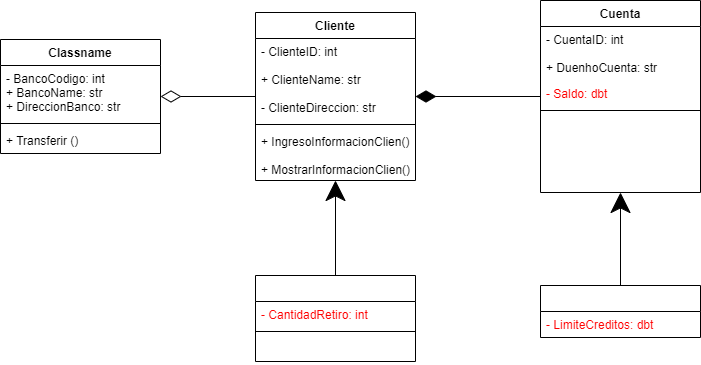

The diagram above was exported from draw.io. Its source (the exported page's mxGraphModel, read from the mxfile embedded in the PNG):
<mxGraphModel dx="1386" dy="779" grid="1" gridSize="10" guides="1" tooltips="1" connect="1" arrows="1" fold="1" page="1" pageScale="1" pageWidth="850" pageHeight="1100" math="0" shadow="0">
  <root>
    <mxCell id="0" />
    <mxCell id="1" parent="0" />
    <mxCell id="33" style="edgeStyle=none;html=1;fontColor=#FF0000;endArrow=diamondThin;endFill=1;endSize=18;" edge="1" parent="1" source="6" target="14">
      <mxGeometry relative="1" as="geometry" />
    </mxCell>
    <mxCell id="6" value="Cuenta" style="swimlane;fontStyle=1;align=center;verticalAlign=top;childLayout=stackLayout;horizontal=1;startSize=26;horizontalStack=0;resizeParent=1;resizeParentMax=0;resizeLast=0;collapsible=1;marginBottom=0;" vertex="1" parent="1">
      <mxGeometry x="550" y="45" width="160" height="192" as="geometry" />
    </mxCell>
    <mxCell id="7" value="- CuentaID: int&#10;&#10;+ DuenhoCuenta: str&#10;&#10;" style="text;strokeColor=none;fillColor=none;align=left;verticalAlign=top;spacingLeft=4;spacingRight=4;overflow=hidden;rotatable=0;points=[[0,0.5],[1,0.5]];portConstraint=eastwest;" vertex="1" parent="6">
      <mxGeometry y="26" width="160" height="54" as="geometry" />
    </mxCell>
    <mxCell id="42" value="- Saldo: dbt" style="text;strokeColor=none;fillColor=none;align=left;verticalAlign=top;spacingLeft=4;spacingRight=4;overflow=hidden;rotatable=0;points=[[0,0.5],[1,0.5]];portConstraint=eastwest;fontColor=#FF0000;" vertex="1" parent="6">
      <mxGeometry y="80" width="160" height="26" as="geometry" />
    </mxCell>
    <mxCell id="8" value="" style="line;strokeWidth=1;fillColor=none;align=left;verticalAlign=middle;spacingTop=-1;spacingLeft=3;spacingRight=3;rotatable=0;labelPosition=right;points=[];portConstraint=eastwest;strokeColor=inherit;" vertex="1" parent="6">
      <mxGeometry y="106" width="160" height="8" as="geometry" />
    </mxCell>
    <mxCell id="9" value="+ ConsultarSaldo ()&#10;&#10;+ DepositarDinero ()&#10;" style="text;strokeColor=none;fillColor=none;align=left;verticalAlign=top;spacingLeft=4;spacingRight=4;overflow=hidden;rotatable=0;points=[[0,0.5],[1,0.5]];portConstraint=eastwest;fontColor=#FFFFFF;" vertex="1" parent="6">
      <mxGeometry y="114" width="160" height="52" as="geometry" />
    </mxCell>
    <mxCell id="24" value="+ RetirarDinero ()" style="text;strokeColor=none;fillColor=none;align=left;verticalAlign=top;spacingLeft=4;spacingRight=4;overflow=hidden;rotatable=0;points=[[0,0.5],[1,0.5]];portConstraint=eastwest;fontColor=#FFFFFF;" vertex="1" parent="6">
      <mxGeometry y="166" width="160" height="26" as="geometry" />
    </mxCell>
    <mxCell id="34" style="edgeStyle=none;html=1;fontColor=#FF0000;endArrow=diamondThin;endFill=0;endSize=18;" edge="1" parent="1" source="14" target="28">
      <mxGeometry relative="1" as="geometry" />
    </mxCell>
    <mxCell id="14" value="Cliente" style="swimlane;fontStyle=1;align=center;verticalAlign=top;childLayout=stackLayout;horizontal=1;startSize=26;horizontalStack=0;resizeParent=1;resizeParentMax=0;resizeLast=0;collapsible=1;marginBottom=0;" vertex="1" parent="1">
      <mxGeometry x="265" y="57" width="160" height="168" as="geometry" />
    </mxCell>
    <mxCell id="15" value="- ClienteID: int&#10;&#10;+ ClienteName: str&#10;&#10;- ClienteDireccion: str" style="text;strokeColor=none;fillColor=none;align=left;verticalAlign=top;spacingLeft=4;spacingRight=4;overflow=hidden;rotatable=0;points=[[0,0.5],[1,0.5]];portConstraint=eastwest;" vertex="1" parent="14">
      <mxGeometry y="26" width="160" height="82" as="geometry" />
    </mxCell>
    <mxCell id="16" value="" style="line;strokeWidth=1;fillColor=none;align=left;verticalAlign=middle;spacingTop=-1;spacingLeft=3;spacingRight=3;rotatable=0;labelPosition=right;points=[];portConstraint=eastwest;strokeColor=inherit;" vertex="1" parent="14">
      <mxGeometry y="108" width="160" height="8" as="geometry" />
    </mxCell>
    <mxCell id="17" value="+ IngresoInformacionClien()&#10;&#10;+ MostrarInformacionClien()" style="text;strokeColor=none;fillColor=none;align=left;verticalAlign=top;spacingLeft=4;spacingRight=4;overflow=hidden;rotatable=0;points=[[0,0.5],[1,0.5]];portConstraint=eastwest;" vertex="1" parent="14">
      <mxGeometry y="116" width="160" height="52" as="geometry" />
    </mxCell>
    <mxCell id="39" style="edgeStyle=none;html=1;fontColor=#FF0000;endArrow=classic;endFill=1;endSize=18;" edge="1" parent="1" source="56" target="14">
      <mxGeometry relative="1" as="geometry" />
    </mxCell>
    <mxCell id="28" value="Classname" style="swimlane;fontStyle=1;align=center;verticalAlign=top;childLayout=stackLayout;horizontal=1;startSize=26;horizontalStack=0;resizeParent=1;resizeParentMax=0;resizeLast=0;collapsible=1;marginBottom=0;" vertex="1" parent="1">
      <mxGeometry x="10" y="84" width="160" height="114" as="geometry" />
    </mxCell>
    <mxCell id="3" value="- BancoCodigo: int&#10;+ BancoName: str&#10;+ DireccionBanco: str" style="text;strokeColor=none;fillColor=none;align=left;verticalAlign=top;spacingLeft=4;spacingRight=4;overflow=hidden;rotatable=0;points=[[0,0.5],[1,0.5]];portConstraint=eastwest;" vertex="1" parent="28">
      <mxGeometry y="26" width="160" height="54" as="geometry" />
    </mxCell>
    <mxCell id="30" value="" style="line;strokeWidth=1;fillColor=none;align=left;verticalAlign=middle;spacingTop=-1;spacingLeft=3;spacingRight=3;rotatable=0;labelPosition=right;points=[];portConstraint=eastwest;strokeColor=inherit;" vertex="1" parent="28">
      <mxGeometry y="80" width="160" height="8" as="geometry" />
    </mxCell>
    <mxCell id="31" value="+ Transferir ()" style="text;strokeColor=none;fillColor=none;align=left;verticalAlign=top;spacingLeft=4;spacingRight=4;overflow=hidden;rotatable=0;points=[[0,0.5],[1,0.5]];portConstraint=eastwest;" vertex="1" parent="28">
      <mxGeometry y="88" width="160" height="26" as="geometry" />
    </mxCell>
    <mxCell id="40" style="edgeStyle=none;html=1;fontColor=#FF0000;endArrow=classic;endFill=1;endSize=18;" edge="1" parent="1" source="35" target="6">
      <mxGeometry relative="1" as="geometry" />
    </mxCell>
    <mxCell id="35" value="Cuenta Corriente" style="swimlane;fontStyle=1;align=center;verticalAlign=top;childLayout=stackLayout;horizontal=1;startSize=26;horizontalStack=0;resizeParent=1;resizeParentMax=0;resizeLast=0;collapsible=1;marginBottom=0;fontColor=#FFFFFF;" vertex="1" parent="1">
      <mxGeometry x="550" y="330" width="160" height="52" as="geometry" />
    </mxCell>
    <mxCell id="36" value="- LimiteCreditos: dbt" style="text;strokeColor=none;fillColor=none;align=left;verticalAlign=top;spacingLeft=4;spacingRight=4;overflow=hidden;rotatable=0;points=[[0,0.5],[1,0.5]];portConstraint=eastwest;fontColor=#FF0000;" vertex="1" parent="35">
      <mxGeometry y="26" width="160" height="26" as="geometry" />
    </mxCell>
    <mxCell id="56" value="Cuenta de Ahorro" style="swimlane;fontStyle=1;align=center;verticalAlign=top;childLayout=stackLayout;horizontal=1;startSize=26;horizontalStack=0;resizeParent=1;resizeParentMax=0;resizeLast=0;collapsible=1;marginBottom=0;labelBorderColor=none;fontColor=#FFFFFF;" vertex="1" parent="1">
      <mxGeometry x="265" y="320" width="160" height="86" as="geometry" />
    </mxCell>
    <mxCell id="20" value="- CantidadRetiro: int" style="text;align=left;verticalAlign=top;spacingLeft=4;spacingRight=4;overflow=hidden;rotatable=0;points=[[0,0.5],[1,0.5]];portConstraint=eastwest;fontColor=#FF0000;" vertex="1" parent="56">
      <mxGeometry y="26" width="160" height="26" as="geometry" />
    </mxCell>
    <mxCell id="58" value="" style="line;strokeWidth=1;fillColor=none;align=left;verticalAlign=middle;spacingTop=-1;spacingLeft=3;spacingRight=3;rotatable=0;labelPosition=right;points=[];portConstraint=eastwest;strokeColor=inherit;labelBorderColor=none;fontColor=none;" vertex="1" parent="56">
      <mxGeometry y="52" width="160" height="8" as="geometry" />
    </mxCell>
    <mxCell id="47" value="+ Retiro ()" style="text;strokeColor=none;fillColor=none;align=left;verticalAlign=top;spacingLeft=4;spacingRight=4;overflow=hidden;rotatable=0;points=[[0,0.5],[1,0.5]];portConstraint=eastwest;fontColor=#FFFFFF;labelBorderColor=none;" vertex="1" parent="56">
      <mxGeometry y="60" width="160" height="26" as="geometry" />
    </mxCell>
  </root>
</mxGraphModel>